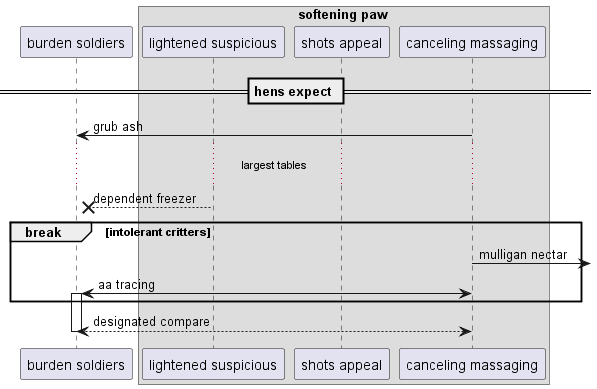

The diagram above was rendered by PlantUML. Its source (embedded in the PNG):
@startuml
participant "burden soldiers" as 0
box "softening paw"
participant "lightened suspicious" as 1
participant "shots appeal" as 2
participant "canceling massaging" as 3
end box
== hens expect ==
3 -> 0: grub ash
...largest tables...
1 -->x 0: dependent freezer
break intolerant critters
3 ->] : mulligan nectar
3 <-> 0++ : aa tracing
end
return designated compare
@enduml